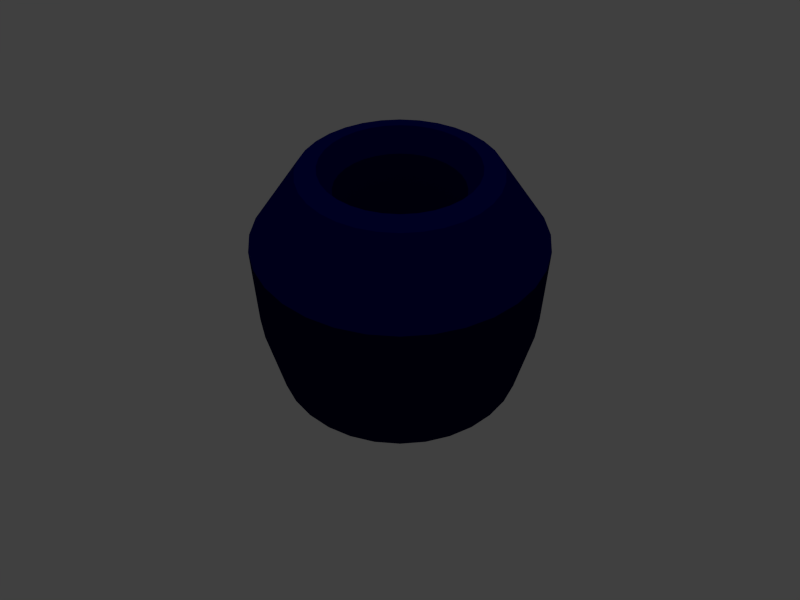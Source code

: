 # Source: mousetrap.blend  (saved by Blender 2.74.0; exported with 4.5.12 LTS)
import bpy
from mathutils import Matrix  # noqa: F401  (used for matrix-valued properties, if any)

bpy.ops.wm.read_factory_settings(use_empty=True)
scene = bpy.context.scene
scene.name = 'Scene'

# ---- collections
col_collection_1 = bpy.data.collections.new('Collection 1'); scene.collection.children.link(col_collection_1)

# ---- materials (node trees are filled in below, after node groups)
mat_material_001 = bpy.data.materials.new('Material.001')
mat_material_001.alpha_threshold = 0.0
mat_material_001.use_transparent_shadow = False
mat_material_001.diffuse_color = (0.8, 0.001576, 0.0, 1.0)
mat_material_001.specular_color = (1.0, 0.0, 0.002519)
mat_material_001.roughness = 0.5
mat_material_001.specular_intensity = 0.5685
mat_material_003 = bpy.data.materials.new('Material.003')
mat_material_003.alpha_threshold = 0.0
mat_material_003.use_transparent_shadow = False
mat_material_003.diffuse_color = (0.0, 0.0004349, 0.04203, 1.0)
mat_material_003.specular_color = (0.0, 0.001655, 1.0)
mat_material_003.roughness = 0.5
mat_material_003.specular_intensity = 1.0

# ---- material node trees

# ---- world
world_world = bpy.data.worlds.new('World'); scene.world = world_world
world_world.color = (0.05088, 0.05088, 0.05088)
world_world.use_sun_shadow = False
world_world.sun_shadow_jitter_overblur = 0.0
world_world.cycles.sampling_method = 'MANUAL'
world_world.cycles.sample_map_resolution = 256

# ---- cameras
cam_camera = bpy.data.cameras.new('Camera')
cam_camera.clip_end = 100.0
cam_camera.lens = 35.0
cam_camera.sensor_width = 32.0
cam_camera.sensor_height = 18.0
cam_camera.display_size = 2.0
cam_camera.dof.focus_distance = 0.0
cam_camera.dof.aperture_fstop = 128.0

# ---- lights
light_sun = bpy.data.lights.new('Sun', 'SUN')
light_sun.transmission_factor = 0.0
light_sun.angle = 0.1993
light_sun.energy = 1.0
light_sun.shadow_buffer_clip_start = 0.5
light_sun.shadow_soft_size = 0.1
light_sun.shadow_cascade_max_distance = 1000.0
light_sun.cycles.use_multiple_importance_sampling = False

# ---- meshes
me_cube = bpy.data.meshes.new('Cube')
me_cube.from_pydata([(-1.0, -1.0, -1.0), (-1.0, -1.0, 1.0), (-1.0, 1.0, -1.0), (-1.0, 1.0, 1.0), (1.0, -1.0, -1.0), (1.0, -1.0, 1.0), (1.0, 1.0, -1.0), (1.0, 1.0, 1.0)], [], [(1, 3, 2, 0), (3, 7, 6, 2), (7, 5, 4, 6), (5, 1, 0, 4), (0, 2, 6, 4), (5, 7, 3, 1)])
me_cube.materials.append(mat_material_001)
me_cube.use_remesh_preserve_volume = False
me_cube.use_remesh_preserve_attributes = False
me_cube.use_mirror_vertex_groups = False
me_cube.update()
me_cylinder_002 = bpy.data.meshes.new('Cylinder.002')
me_cylinder_002.from_pydata([(9.664e-08, 0.2219, -0.97), (9.223e-08, 0.2233, -1.603), (0.0433, 0.2177, -0.97), (0.04356, 0.219, -1.603), (0.08493, 0.205, -0.97), (0.08544, 0.2063, -1.603), (0.1233, 0.1845, -0.97), (0.124, 0.1856, -1.603), (0.1569, 0.1569, -0.97), (0.1579, 0.1579, -1.603), (0.1845, 0.1233, -0.97), (0.1856, 0.124, -1.603), (0.205, 0.08493, -0.97), (0.2063, 0.08544, -1.603), (0.2177, 0.0433, -0.97), (0.219, 0.04356, -1.603), (0.2219, 2.375e-07, -0.97), (0.2233, 2.382e-07, -1.603), (0.2177, -0.0433, -0.97), (0.219, -0.04356, -1.603), (0.205, -0.08493, -0.97), (0.2063, -0.08544, -1.603), (0.1845, -0.1233, -0.97), (0.1856, -0.124, -1.603), (0.1569, -0.1569, -0.97), (0.1579, -0.1579, -1.603), (0.1233, -0.1845, -0.97), (0.124, -0.1856, -1.603), (0.08493, -0.205, -0.97), (0.08544, -0.2063, -1.603), (0.0433, -0.2177, -0.97), (0.04356, -0.219, -1.603), (2.432e-08, -0.2219, -0.97), (1.948e-08, -0.2233, -1.603), (-0.0433, -0.2177, -0.97), (-0.04356, -0.219, -1.603), (-0.08493, -0.205, -0.97), (-0.08544, -0.2063, -1.603), (-0.1233, -0.1845, -0.97), (-0.124, -0.1856, -1.603), (-0.1569, -0.1569, -0.97), (-0.1579, -0.1579, -1.603), (-0.1845, -0.1233, -0.97), (-0.1856, -0.124, -1.603), (-0.205, -0.08493, -0.97), (-0.2063, -0.08544, -1.603), (-0.2177, -0.0433, -0.97), (-0.219, -0.04356, -1.603), (-0.2219, 4.351e-07, -0.97), (-0.2233, 4.369e-07, -1.603), (-0.2177, 0.0433, -0.97), (-0.219, 0.04356, -1.603), (-0.205, 0.08493, -0.97), (-0.2063, 0.08544, -1.603), (-0.1845, 0.1233, -0.97), (-0.1856, 0.124, -1.603), (-0.1569, 0.1569, -0.97), (-0.1579, 0.1579, -1.603), (-0.1233, 0.1845, -0.97), (-0.124, 0.1856, -1.603), (-0.08493, 0.205, -0.97), (-0.08544, 0.2063, -1.603), (-0.0433, 0.2177, -0.97), (-0.04356, 0.219, -1.603), (6.721e-08, 0.3461, -0.2071), (0.06752, 0.3395, -0.2071), (0.1325, 0.3198, -0.2071), (0.1923, 0.2878, -0.2071), (0.2447, 0.2447, -0.2071), (0.2878, 0.1923, -0.2071), (0.3198, 0.1325, -0.2071), (0.3395, 0.06752, -0.2071), (0.3461, 2.144e-07, -0.2071), (0.3395, -0.06752, -0.2071), (0.3198, -0.1325, -0.2071), (0.2878, -0.1923, -0.2071), (0.2447, -0.2447, -0.2071), (0.1923, -0.2878, -0.2071), (0.1325, -0.3198, -0.2071), (0.06752, -0.3395, -0.2071), (-4.556e-08, -0.3461, -0.2071), (-0.06752, -0.3395, -0.2071), (-0.1325, -0.3198, -0.2071), (-0.1923, -0.2878, -0.2071), (-0.2447, -0.2447, -0.2071), (-0.2878, -0.1923, -0.2071), (-0.3198, -0.1325, -0.2071), (-0.3395, -0.06752, -0.2071), (-0.3461, 5.224e-07, -0.2071), (-0.3395, 0.06752, -0.2071), (-0.3198, 0.1325, -0.2071), (-0.2878, 0.1923, -0.2071), (-0.2447, 0.2447, -0.2071), (-0.1923, 0.2878, -0.2071), (-0.1325, 0.3198, -0.2071), (-0.06752, 0.3395, -0.2071), (4.743e-08, 0.5307, -0.1026), (0.1035, 0.5205, -0.1026), (0.2031, 0.4903, -0.1026), (0.2948, 0.4413, -0.1026), (0.3753, 0.3753, -0.1026), (0.4413, 0.2948, -0.1026), (0.4903, 0.2031, -0.1026), (0.5205, 0.1035, -0.1026), (0.5307, 1.746e-07, -0.1026), (0.5205, -0.1035, -0.1026), (0.4903, -0.2031, -0.1026), (0.4413, -0.2948, -0.1026), (0.3753, -0.3753, -0.1026), (0.2948, -0.4413, -0.1026), (0.2031, -0.4903, -0.1026), (0.1035, -0.5205, -0.1026), (-1.255e-07, -0.5307, -0.1026), (-0.1035, -0.5205, -0.1026), (-0.2031, -0.4903, -0.1026), (-0.2948, -0.4413, -0.1026), (-0.3753, -0.3753, -0.1026), (-0.4413, -0.2948, -0.1026), (-0.4903, -0.2031, -0.1026), (-0.5205, -0.1035, -0.1026), (-0.5307, 6.469e-07, -0.1026), (-0.5205, 0.1035, -0.1026), (-0.4903, 0.2031, -0.1026), (-0.4413, 0.2948, -0.1026), (-0.3753, 0.3753, -0.1026), (-0.2948, 0.4413, -0.1026), (-0.2031, 0.4903, -0.1026), (-0.1035, 0.5205, -0.1026), (2.225e-08, 0.7798, -0.9529), (0.1521, 0.7649, -0.9529), (0.2984, 0.7205, -0.9529), (0.4333, 0.6484, -0.9529), (0.5514, 0.5514, -0.9529), (0.6484, 0.4333, -0.9529), (0.7205, 0.2984, -0.9529), (0.7649, 0.1521, -0.9529), (0.7798, 1.22e-07, -0.9529), (0.7649, -0.1521, -0.9529), (0.7205, -0.2984, -0.9529), (0.6484, -0.4333, -0.9529), (0.5514, -0.5514, -0.9529), (0.4333, -0.6484, -0.9529), (0.2984, -0.7205, -0.9529), (0.1521, -0.7649, -0.9529), (-2.319e-07, -0.7798, -0.9529), (-0.1521, -0.7649, -0.9529), (-0.2984, -0.7205, -0.9529), (-0.4333, -0.6484, -0.9529), (-0.5514, -0.5514, -0.9529), (-0.6484, -0.4333, -0.9529), (-0.7205, -0.2984, -0.9529), (-0.7649, -0.1521, -0.9529), (-0.7798, 8.161e-07, -0.9529), (-0.7649, 0.1521, -0.9529), (-0.7205, 0.2984, -0.9529), (-0.6484, 0.4333, -0.9529), (-0.5514, 0.5514, -0.9529), (-0.4333, 0.6484, -0.9529), (-0.2984, 0.7205, -0.9529), (-0.1521, 0.7649, -0.9529), (4.359e-08, 0.6949, -1.353), (0.1356, 0.6815, -1.353), (0.2659, 0.642, -1.353), (0.386, 0.5778, -1.353), (0.4913, 0.4913, -1.353), (0.5778, 0.386, -1.353), (0.642, 0.2659, -1.353), (0.6815, 0.1356, -1.353), (0.6949, 1.47e-07, -1.353), (0.6815, -0.1356, -1.353), (0.642, -0.2659, -1.353), (0.5778, -0.386, -1.353), (0.4913, -0.4913, -1.353), (0.386, -0.5778, -1.353), (0.2659, -0.642, -1.353), (0.1356, -0.6815, -1.353), (-1.828e-07, -0.6949, -1.353), (-0.1356, -0.6815, -1.353), (-0.2659, -0.642, -1.353), (-0.386, -0.5778, -1.353), (-0.4913, -0.4913, -1.353), (-0.5778, -0.386, -1.353), (-0.642, -0.2659, -1.353), (-0.6815, -0.1356, -1.353), (-0.6949, 7.655e-07, -1.353), (-0.6815, 0.1356, -1.353), (-0.642, 0.2659, -1.353), (-0.5778, 0.386, -1.353), (-0.4913, 0.4913, -1.353), (-0.386, 0.5778, -1.353), (-0.2659, 0.642, -1.353), (-0.1356, 0.6815, -1.353), (0.1552, 0.7805, -0.4931), (0.3045, 0.7352, -0.4931), (0.4421, 0.6616, -0.4931), (0.5627, 0.5627, -0.4931), (0.6616, 0.4421, -0.4931), (0.7352, 0.3045, -0.4931), (0.7805, 0.1552, -0.4931), (0.7958, 1.138e-07, -0.4931), (0.7805, -0.1552, -0.4931), (0.7352, -0.3045, -0.4931), (0.6616, -0.4421, -0.4931), (0.5627, -0.5627, -0.4931), (0.4421, -0.6616, -0.4931), (0.3045, -0.7352, -0.4931), (0.1552, -0.7805, -0.4931), (-2.426e-07, -0.7958, -0.4931), (-0.1552, -0.7805, -0.4931), (-0.3045, -0.7352, -0.4931), (-0.4421, -0.6616, -0.4931), (-0.5627, -0.5627, -0.4931), (-0.6616, -0.4421, -0.4931), (-0.7352, -0.3045, -0.4931), (-0.7805, -0.1552, -0.4931), (-0.7958, 8.221e-07, -0.4931), (-0.7805, 0.1552, -0.4931), (-0.7352, 0.3045, -0.4931), (-0.6616, 0.4421, -0.4931), (-0.5627, 0.5627, -0.4931), (-0.4421, 0.6616, -0.4931), (-0.3045, 0.7352, -0.4931), (-0.1552, 0.7805, -0.4931), (1.669e-08, 0.7958, -0.4931), (0.08163, 0.4104, -0.07621), (0.1601, 0.3866, -0.07621), (0.2325, 0.3479, -0.07621), (0.2959, 0.2959, -0.07621), (0.3479, 0.2325, -0.07621), (0.3866, 0.1601, -0.07621), (0.4104, 0.08163, -0.07621), (0.4184, 1.99e-07, -0.07621), (0.4104, -0.08163, -0.07621), (0.3866, -0.1601, -0.07621), (0.3479, -0.2325, -0.07621), (0.2959, -0.2959, -0.07621), (0.2325, -0.3479, -0.07621), (0.1601, -0.3866, -0.07621), (0.08163, -0.4104, -0.07621), (-7.61e-08, -0.4184, -0.07621), (-0.08163, -0.4104, -0.07621), (-0.1601, -0.3866, -0.07621), (-0.2325, -0.3479, -0.07621), (-0.2959, -0.2959, -0.07621), (-0.3479, -0.2325, -0.07621), (-0.3866, -0.1601, -0.07621), (-0.4104, -0.08163, -0.07621), (-0.4184, 5.714e-07, -0.07621), (-0.4104, 0.08163, -0.07621), (-0.3866, 0.1601, -0.07621), (-0.3479, 0.2325, -0.07621), (-0.2959, 0.2959, -0.07621), (-0.2325, 0.3479, -0.07621), (-0.1601, 0.3866, -0.07621), (-0.08163, 0.4104, -0.07621), (6.024e-08, 0.4184, -0.07621)], [], [(160, 1, 3, 161), (161, 3, 5, 162), (162, 5, 7, 163), (163, 7, 9, 164), (164, 9, 11, 165), (165, 11, 13, 166), (166, 13, 15, 167), (167, 15, 17, 168), (168, 17, 19, 169), (169, 19, 21, 170), (170, 21, 23, 171), (171, 23, 25, 172), (172, 25, 27, 173), (173, 27, 29, 174), (174, 29, 31, 175), (175, 31, 33, 176), (176, 33, 35, 177), (177, 35, 37, 178), (178, 37, 39, 179), (179, 39, 41, 180), (180, 41, 43, 181), (181, 43, 45, 182), (182, 45, 47, 183), (183, 47, 49, 184), (184, 49, 51, 185), (185, 51, 53, 186), (186, 53, 55, 187), (187, 55, 57, 188), (188, 57, 59, 189), (189, 59, 61, 190), (191, 63, 1, 160), (190, 61, 63, 191), (221, 158, 159, 222), (60, 94, 95, 62), (62, 95, 64, 0), (58, 93, 94, 60), (56, 92, 93, 58), (54, 91, 92, 56), (52, 90, 91, 54), (50, 89, 90, 52), (48, 88, 89, 50), (46, 87, 88, 48), (44, 86, 87, 46), (42, 85, 86, 44), (40, 84, 85, 42), (38, 83, 84, 40), (36, 82, 83, 38), (34, 81, 82, 36), (32, 80, 81, 34), (30, 79, 80, 32), (28, 78, 79, 30), (26, 77, 78, 28), (24, 76, 77, 26), (22, 75, 76, 24), (20, 74, 75, 22), (18, 73, 74, 20), (16, 72, 73, 18), (14, 71, 72, 16), (12, 70, 71, 14), (10, 69, 70, 12), (8, 68, 69, 10), (6, 67, 68, 8), (4, 66, 67, 6), (2, 65, 66, 4), (0, 64, 65, 2), (253, 126, 127, 254), (254, 127, 96, 255), (252, 125, 126, 253), (251, 124, 125, 252), (250, 123, 124, 251), (249, 122, 123, 250), (248, 121, 122, 249), (247, 120, 121, 248), (246, 119, 120, 247), (245, 118, 119, 246), (244, 117, 118, 245), (243, 116, 117, 244), (242, 115, 116, 243), (241, 114, 115, 242), (240, 113, 114, 241), (239, 112, 113, 240), (238, 111, 112, 239), (237, 110, 111, 238), (236, 109, 110, 237), (235, 108, 109, 236), (234, 107, 108, 235), (233, 106, 107, 234), (232, 105, 106, 233), (231, 104, 105, 232), (230, 103, 104, 231), (229, 102, 103, 230), (228, 101, 102, 229), (227, 100, 101, 228), (226, 99, 100, 227), (225, 98, 99, 226), (224, 97, 98, 225), (255, 96, 97, 224), (222, 159, 128, 223), (220, 157, 158, 221), (219, 156, 157, 220), (218, 155, 156, 219), (217, 154, 155, 218), (216, 153, 154, 217), (215, 152, 153, 216), (214, 151, 152, 215), (213, 150, 151, 214), (212, 149, 150, 213), (211, 148, 149, 212), (210, 147, 148, 211), (209, 146, 147, 210), (208, 145, 146, 209), (207, 144, 145, 208), (206, 143, 144, 207), (205, 142, 143, 206), (204, 141, 142, 205), (203, 140, 141, 204), (202, 139, 140, 203), (201, 138, 139, 202), (200, 137, 138, 201), (199, 136, 137, 200), (198, 135, 136, 199), (197, 134, 135, 198), (196, 133, 134, 197), (195, 132, 133, 196), (194, 131, 132, 195), (193, 130, 131, 194), (192, 129, 130, 193), (223, 128, 129, 192), (158, 190, 191, 159), (159, 191, 160, 128), (157, 189, 190, 158), (156, 188, 189, 157), (155, 187, 188, 156), (154, 186, 187, 155), (153, 185, 186, 154), (152, 184, 185, 153), (151, 183, 184, 152), (150, 182, 183, 151), (149, 181, 182, 150), (148, 180, 181, 149), (147, 179, 180, 148), (146, 178, 179, 147), (145, 177, 178, 146), (144, 176, 177, 145), (143, 175, 176, 144), (142, 174, 175, 143), (141, 173, 174, 142), (140, 172, 173, 141), (139, 171, 172, 140), (138, 170, 171, 139), (137, 169, 170, 138), (136, 168, 169, 137), (135, 167, 168, 136), (134, 166, 167, 135), (133, 165, 166, 134), (132, 164, 165, 133), (131, 163, 164, 132), (130, 162, 163, 131), (129, 161, 162, 130), (128, 160, 161, 129), (3, 1, 63, 61, 59, 57, 55, 53, 51, 49, 47, 45, 43, 41, 39, 37, 35, 33, 31, 29, 27, 25, 23, 21, 19, 17, 15, 13, 11, 9, 7, 5), (96, 223, 192, 97), (97, 192, 193, 98), (98, 193, 194, 99), (99, 194, 195, 100), (100, 195, 196, 101), (101, 196, 197, 102), (102, 197, 198, 103), (103, 198, 199, 104), (104, 199, 200, 105), (105, 200, 201, 106), (106, 201, 202, 107), (107, 202, 203, 108), (108, 203, 204, 109), (109, 204, 205, 110), (110, 205, 206, 111), (111, 206, 207, 112), (112, 207, 208, 113), (113, 208, 209, 114), (114, 209, 210, 115), (115, 210, 211, 116), (116, 211, 212, 117), (117, 212, 213, 118), (118, 213, 214, 119), (119, 214, 215, 120), (120, 215, 216, 121), (121, 216, 217, 122), (122, 217, 218, 123), (123, 218, 219, 124), (124, 219, 220, 125), (125, 220, 221, 126), (127, 222, 223, 96), (126, 221, 222, 127), (64, 255, 224, 65), (65, 224, 225, 66), (66, 225, 226, 67), (67, 226, 227, 68), (68, 227, 228, 69), (69, 228, 229, 70), (70, 229, 230, 71), (71, 230, 231, 72), (72, 231, 232, 73), (73, 232, 233, 74), (74, 233, 234, 75), (75, 234, 235, 76), (76, 235, 236, 77), (77, 236, 237, 78), (78, 237, 238, 79), (79, 238, 239, 80), (80, 239, 240, 81), (81, 240, 241, 82), (82, 241, 242, 83), (83, 242, 243, 84), (84, 243, 244, 85), (85, 244, 245, 86), (86, 245, 246, 87), (87, 246, 247, 88), (88, 247, 248, 89), (89, 248, 249, 90), (90, 249, 250, 91), (91, 250, 251, 92), (92, 251, 252, 93), (93, 252, 253, 94), (95, 254, 255, 64), (94, 253, 254, 95)])
me_cylinder_002.materials.append(mat_material_003)
me_cylinder_002.use_remesh_preserve_volume = False
me_cylinder_002.use_remesh_preserve_attributes = False
me_cylinder_002.use_mirror_vertex_groups = False
me_cylinder_002.update()

# ---- objects
ob_sun = bpy.data.objects.new('Sun', light_sun)
ob_camera = bpy.data.objects.new('Camera', cam_camera)
ob_cube = bpy.data.objects.new('Cube', me_cube)
ob_cylinder = bpy.data.objects.new('Cylinder', me_cylinder_002)

# ---- transforms, parenting, visibility, modifiers, constraints
ob_sun.location = (1.059, -4.799, 1.519)
ob_sun.lineart.crease_threshold = 0.0
ob_camera.location = (0.0, -3.755, 2.752)
ob_camera.rotation_euler = (0.8727, 0.0, 0.0)
ob_camera.lineart.crease_threshold = 0.0
ob_cube.location = (0.5, 0.0, 0.0)
ob_cube.rotation_mode = 'QUATERNION'
ob_cube.rotation_quaternion = (0.0, 0.0, 0.0, 1.0)
ob_cube.scale = (0.05, 0.3, 0.05)
ob_cube.lineart.crease_threshold = 0.0
ob_cylinder.location = (0.0, 0.0, 0.5436)
ob_cylinder.lineart.crease_threshold = 0.0

# ---- collection membership
col_collection_1.objects.link(ob_sun)
col_collection_1.objects.link(ob_camera)
col_collection_1.objects.link(ob_cube)
col_collection_1.objects.link(ob_cylinder)

# ---- scene / render settings (as saved in the file)
scene.camera = ob_camera
scene.frame_start = 0; scene.frame_end = 200; scene.frame_set(0)
scene.render.engine = 'BLENDER_EEVEE_NEXT'
scene.render.image_settings.file_format = 'FFMPEG'
scene.render.image_settings.color_mode = 'RGB'
scene.render.resolution_x = 1024
scene.render.resolution_y = 768
scene.render.resolution_percentage = 50
scene.render.dither_intensity = 0.0
scene.cycles.use_denoising = False
scene.cycles.samples = 10
scene.cycles.sampling_pattern = 'TABULATED_SOBOL'
scene.cycles.light_sampling_threshold = 0.0
scene.cycles.use_adaptive_sampling = False
scene.cycles.use_light_tree = False
scene.cycles.blur_glossy = 0.0
scene.cycles.pixel_filter_type = 'GAUSSIAN'
scene.cycles.sample_clamp_indirect = 0.0
scene.view_settings.view_transform = 'Standard'
bpy.context.view_layer.update()
